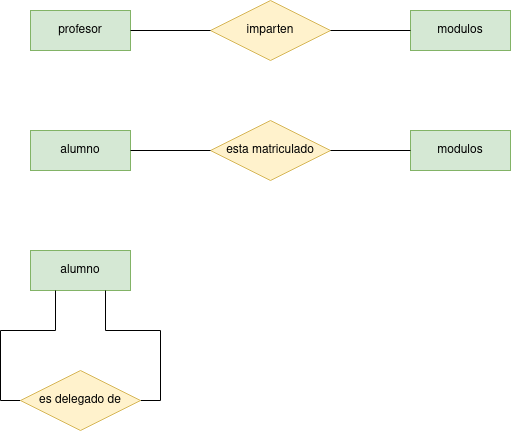

The diagram above was exported from draw.io. Its source (the exported page's mxGraphModel, read from the mxfile embedded in the PNG):
<mxGraphModel dx="569" dy="770" grid="1" gridSize="10" guides="1" tooltips="1" connect="1" arrows="1" fold="1" page="1" pageScale="1" pageWidth="827" pageHeight="1169" math="0" shadow="0">
  <root>
    <mxCell id="0" />
    <mxCell id="1" parent="0" />
    <mxCell id="NB1blfDs3eVF_zfloSap-5" value="profesor" style="whiteSpace=wrap;html=1;align=center;fillColor=#d5e8d4;strokeColor=#82b366;" parent="1" vertex="1">
      <mxGeometry x="100" y="480" width="100" height="40" as="geometry" />
    </mxCell>
    <mxCell id="NB1blfDs3eVF_zfloSap-6" value="imparten" style="shape=rhombus;perimeter=rhombusPerimeter;whiteSpace=wrap;html=1;align=center;fillColor=#fff2cc;strokeColor=#d6b656;" parent="1" vertex="1">
      <mxGeometry x="280" y="470" width="120" height="60" as="geometry" />
    </mxCell>
    <mxCell id="NB1blfDs3eVF_zfloSap-7" value="modulos" style="whiteSpace=wrap;html=1;align=center;fillColor=#d5e8d4;strokeColor=#82b366;" parent="1" vertex="1">
      <mxGeometry x="480" y="480" width="100" height="40" as="geometry" />
    </mxCell>
    <mxCell id="NB1blfDs3eVF_zfloSap-8" value="alumno" style="whiteSpace=wrap;html=1;align=center;fillColor=#d5e8d4;strokeColor=#82b366;" parent="1" vertex="1">
      <mxGeometry x="100" y="600" width="100" height="40" as="geometry" />
    </mxCell>
    <mxCell id="NB1blfDs3eVF_zfloSap-9" value="modulos" style="whiteSpace=wrap;html=1;align=center;fillColor=#d5e8d4;strokeColor=#82b366;" parent="1" vertex="1">
      <mxGeometry x="480" y="600" width="100" height="40" as="geometry" />
    </mxCell>
    <mxCell id="NB1blfDs3eVF_zfloSap-10" value="esta matriculado" style="shape=rhombus;perimeter=rhombusPerimeter;whiteSpace=wrap;html=1;align=center;fillColor=#fff2cc;strokeColor=#d6b656;" parent="1" vertex="1">
      <mxGeometry x="280" y="590" width="120" height="60" as="geometry" />
    </mxCell>
    <mxCell id="NB1blfDs3eVF_zfloSap-11" value="" style="endArrow=none;html=1;rounded=0;entryX=0;entryY=0.5;entryDx=0;entryDy=0;exitX=1;exitY=0.5;exitDx=0;exitDy=0;" parent="1" source="NB1blfDs3eVF_zfloSap-5" target="NB1blfDs3eVF_zfloSap-6" edge="1">
      <mxGeometry relative="1" as="geometry">
        <mxPoint x="190" y="450" as="sourcePoint" />
        <mxPoint x="350" y="450" as="targetPoint" />
      </mxGeometry>
    </mxCell>
    <mxCell id="NB1blfDs3eVF_zfloSap-12" value="" style="endArrow=none;html=1;rounded=0;entryX=0;entryY=0.5;entryDx=0;entryDy=0;exitX=1;exitY=0.5;exitDx=0;exitDy=0;" parent="1" source="NB1blfDs3eVF_zfloSap-6" target="NB1blfDs3eVF_zfloSap-7" edge="1">
      <mxGeometry relative="1" as="geometry">
        <mxPoint x="390" y="460" as="sourcePoint" />
        <mxPoint x="550" y="460" as="targetPoint" />
      </mxGeometry>
    </mxCell>
    <mxCell id="NB1blfDs3eVF_zfloSap-13" value="" style="endArrow=none;html=1;rounded=0;entryX=0;entryY=0.5;entryDx=0;entryDy=0;exitX=1;exitY=0.5;exitDx=0;exitDy=0;" parent="1" source="NB1blfDs3eVF_zfloSap-8" target="NB1blfDs3eVF_zfloSap-10" edge="1">
      <mxGeometry relative="1" as="geometry">
        <mxPoint x="110" y="570" as="sourcePoint" />
        <mxPoint x="270" y="570" as="targetPoint" />
      </mxGeometry>
    </mxCell>
    <mxCell id="NB1blfDs3eVF_zfloSap-14" value="" style="endArrow=none;html=1;rounded=0;exitX=1;exitY=0.5;exitDx=0;exitDy=0;entryX=0;entryY=0.5;entryDx=0;entryDy=0;" parent="1" source="NB1blfDs3eVF_zfloSap-10" target="NB1blfDs3eVF_zfloSap-9" edge="1">
      <mxGeometry relative="1" as="geometry">
        <mxPoint x="420" y="560" as="sourcePoint" />
        <mxPoint x="580" y="560" as="targetPoint" />
      </mxGeometry>
    </mxCell>
    <mxCell id="XdiwcprwCraoabWyMdIU-1" value="alumno" style="whiteSpace=wrap;html=1;align=center;fillColor=#d5e8d4;strokeColor=#82b366;" parent="1" vertex="1">
      <mxGeometry x="100" y="720" width="100" height="40" as="geometry" />
    </mxCell>
    <mxCell id="XdiwcprwCraoabWyMdIU-2" style="edgeStyle=orthogonalEdgeStyle;rounded=0;orthogonalLoop=1;jettySize=auto;html=1;exitX=0;exitY=0.5;exitDx=0;exitDy=0;entryX=0.25;entryY=1;entryDx=0;entryDy=0;endArrow=none;endFill=0;" parent="1" source="XdiwcprwCraoabWyMdIU-4" target="XdiwcprwCraoabWyMdIU-1" edge="1">
      <mxGeometry relative="1" as="geometry" />
    </mxCell>
    <mxCell id="XdiwcprwCraoabWyMdIU-3" style="edgeStyle=orthogonalEdgeStyle;rounded=0;orthogonalLoop=1;jettySize=auto;html=1;exitX=1;exitY=0.5;exitDx=0;exitDy=0;entryX=0.75;entryY=1;entryDx=0;entryDy=0;endArrow=none;endFill=0;" parent="1" source="XdiwcprwCraoabWyMdIU-4" target="XdiwcprwCraoabWyMdIU-1" edge="1">
      <mxGeometry relative="1" as="geometry" />
    </mxCell>
    <mxCell id="XdiwcprwCraoabWyMdIU-4" value="es delegado de" style="shape=rhombus;perimeter=rhombusPerimeter;whiteSpace=wrap;html=1;align=center;fillColor=#fff2cc;strokeColor=#d6b656;" parent="1" vertex="1">
      <mxGeometry x="90" y="840" width="120" height="60" as="geometry" />
    </mxCell>
  </root>
</mxGraphModel>